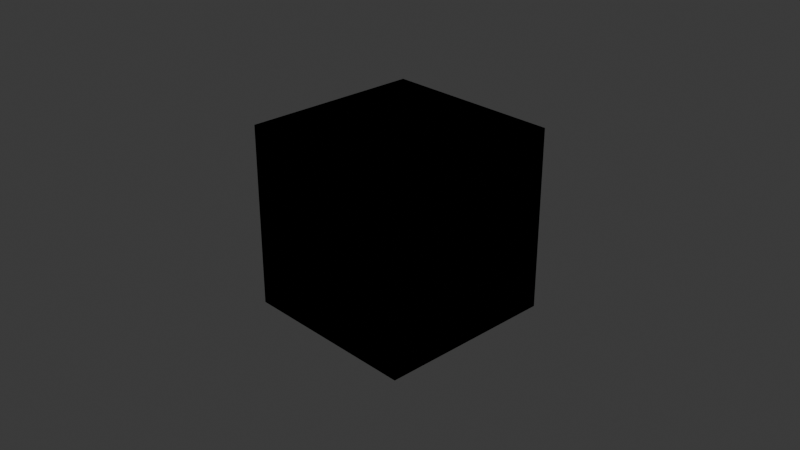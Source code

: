 # Source: test.blend  (saved by Blender 4.0.36; exported with 4.5.12 LTS)
import bpy
from mathutils import Matrix  # noqa: F401  (used for matrix-valued properties, if any)

bpy.ops.wm.read_factory_settings(use_empty=True)
scene = bpy.context.scene
scene.name = 'Scene'

# ---- collections
col_collection = bpy.data.collections.new('Collection'); scene.collection.children.link(col_collection)

# ---- images (referenced by path relative to the original .blend; pixels are not part of the script)
import os
ASSET_DIR = os.environ.get("B2B_ASSET_DIR", "")  # directory of the original .blend (textures are referenced by path, not embedded)
HERE = os.path.dirname(os.path.abspath(__file__))  # packed textures are extracted next to this script under _unpacked/

def load_image(name, relpath, width, height, colorspace="sRGB"):
    """Load a texture the original file referenced (path relative to the .blend, or extracted next to this script)."""
    p = next((c for c in (os.path.join(HERE, relpath), os.path.join(ASSET_DIR, relpath)) if relpath and os.path.exists(c)), "")
    if p:
        img = bpy.data.images.load(p, check_existing=True)
        img.name = name
    else:  # same state as the original file: an image datablock whose file is absent (Cycles renders it pink)
        img = bpy.data.images.new(name, width, height)
        img.source = "FILE"
        img.filepath = "//" + (relpath or name)
    img.colorspace_settings.name = colorspace
    return img
img_bread_jpeg = load_image('bread.jpeg', 'bread.jpeg', 1024, 1024, 'sRGB')

# ---- materials (node trees are filled in below, after node groups)
mat_material = bpy.data.materials.new('Material')
mat_material.alpha_threshold = 0.0
mat_material.use_transparent_shadow = False
mat_material.roughness = 0.5
mat_material.line_color = (0.0, 0.0, 0.0, 1.0)

# ---- material node trees
mat_material.use_nodes = True; mat_material.node_tree.nodes.clear()
_N = mat_material.node_tree.nodes; _L = mat_material.node_tree.links
n0 = _N.new('ShaderNodeOutputMaterial'); n0.name = 'Material Output'; n0.location = (300, 300)
n1 = _N.new('ShaderNodeEeveeSpecular'); n1.name = 'Specular BSDF'; n1.location = (10, 300)
n1.inputs[2].default_value = 0.5
n2 = _N.new('ShaderNodeTexImage'); n2.name = 'Image Texture'; n2.location = (-361, 304)
n2.image = img_bread_jpeg
_L.new(n1.outputs[0], n0.inputs[0])
_L.new(n2.outputs[0], n1.inputs[0])
n0.is_active_output = True

# ---- world
world_world = bpy.data.worlds.new('World'); scene.world = world_world
world_world.use_nodes = True; world_world.node_tree.nodes.clear()
_N = world_world.node_tree.nodes; _L = world_world.node_tree.links
n0 = _N.new('ShaderNodeOutputWorld'); n0.name = 'World Output'; n0.location = (300, 300)
n1 = _N.new('ShaderNodeBackground'); n1.name = 'Background'; n1.location = (10, 300)
n1.inputs[0].default_value = (0.05088, 0.05088, 0.05088, 1.0)
_L.new(n1.outputs[0], n0.inputs[0])
n0.is_active_output = True
world_world.color = (0.05088, 0.05088, 0.05088)
world_world.use_sun_shadow = False
world_world.sun_shadow_jitter_overblur = 0.0

# ---- cameras
cam_camera = bpy.data.cameras.new('Camera')
cam_camera.clip_end = 100.0
cam_camera.ortho_scale = 7.314

# ---- lights
light_light = bpy.data.lights.new('Light', 'POINT')
light_light.transmission_factor = 0.0
light_light.use_soft_falloff = False
light_light.energy = 1000.0
light_light.shadow_soft_size = 0.1
light_light.shadow_maximum_resolution = 0.006
light_light.use_absolute_resolution = True

# ---- meshes
me_cube = bpy.data.meshes.new('Cube')
me_cube.from_pydata([(1.0, 1.0, 1.0), (1.0, 1.0, -1.0), (1.0, -1.0, 1.0), (1.0, -1.0, -1.0), (-1.0, 1.0, 1.0), (-1.0, 1.0, -1.0), (-1.0, -1.0, 1.0), (-1.0, -1.0, -1.0)], [], [(0, 4, 6, 2), (3, 2, 6, 7), (7, 6, 4, 5), (5, 1, 3, 7), (1, 0, 2, 3), (5, 4, 0, 1)])
_uv = me_cube.uv_layers.new(name='UVMap')
_uv.uv.foreach_set('vector', [0.625, 0.5, 0.875, 0.5, 0.875, 0.75, 0.625, 0.75, 0.375, 0.75, 0.625, 0.75, 0.625, 1.0, 0.375, 1.0, 0.375, 0.0, 0.625, 0.0, 0.625, 0.25, 0.375, 0.25, 0.125, 0.5, 0.375, 0.5, 0.375, 0.75, 0.125, 0.75, 0.375, 0.5, 0.625, 0.5, 0.625, 0.75, 0.375, 0.75, 0.375, 0.25, 0.625, 0.25, 0.625, 0.5, 0.375, 0.5])
me_cube.materials.append(mat_material)
me_cube.use_mirror_vertex_groups = False
me_cube.update()

# ---- objects
ob_cube = bpy.data.objects.new('Cube', me_cube)
ob_light = bpy.data.objects.new('Light', light_light)
ob_camera = bpy.data.objects.new('Camera', cam_camera)

# ---- transforms, parenting, visibility, modifiers, constraints
ob_cube.location = (0.0, 0.0, 0.0)
ob_cube.lock_rotations_4d = False
ob_cube.empty_display_type = 'ARROWS'
ob_cube.lineart.crease_threshold = 0.0
ob_light.location = (4.076, 1.005, 5.904)
ob_light.rotation_euler = (0.6503, 0.05522, 1.866)
ob_light.lock_rotations_4d = False
ob_light.empty_display_type = 'ARROWS'
ob_light.color = (0.0, 0.0, 0.0, 0.0)
ob_light.lineart.crease_threshold = 0.0
ob_camera.location = (7.359, -6.926, 4.958)
ob_camera.rotation_euler = (1.109, 0.0, 0.8149)
ob_camera.lock_rotations_4d = False
ob_camera.empty_display_type = 'ARROWS'
ob_camera.color = (0.0, 0.0, 0.0, 0.0)
ob_camera.display_type = 'WIRE'
ob_camera.lineart.crease_threshold = 0.0

# ---- collection membership
col_collection.objects.link(ob_cube)
col_collection.objects.link(ob_light)
col_collection.objects.link(ob_camera)

# ---- scene / render settings (as saved in the file)
scene.camera = ob_camera
scene.frame_start = 1; scene.frame_end = 250; scene.frame_set(1)
scene.render.engine = 'BLENDER_EEVEE_NEXT'
scene.cycles.sampling_pattern = 'TABULATED_SOBOL'
bpy.context.view_layer.update()
